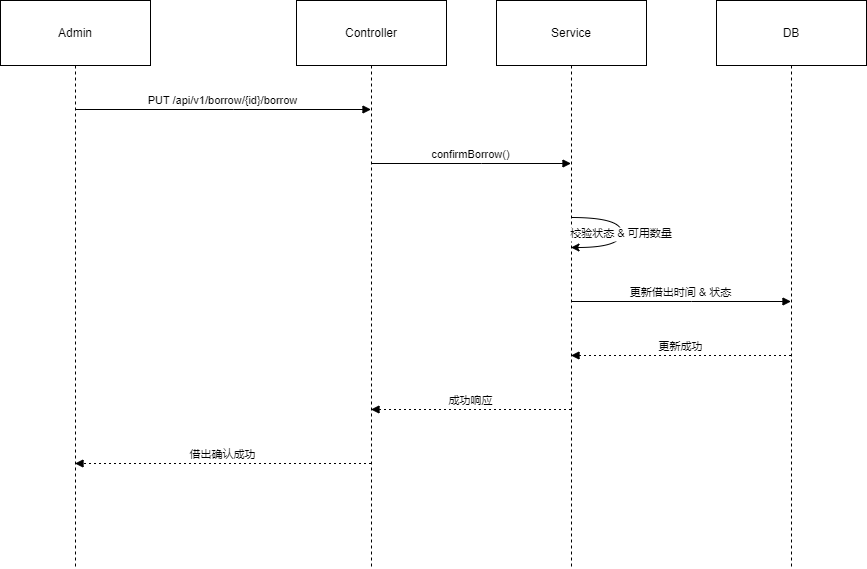

The diagram above was exported from draw.io. Its source (the exported page's mxGraphModel, read from the mxfile embedded in the PNG):
<mxGraphModel dx="1151" dy="548" grid="1" gridSize="10" guides="1" tooltips="1" connect="1" arrows="1" fold="1" page="1" pageScale="1" pageWidth="827" pageHeight="1169" math="0" shadow="0">
  <root>
    <mxCell id="0" />
    <mxCell id="1" parent="0" />
    <mxCell id="VTa4LyJIeUsTV1NoV1KT-1" value="Admin" style="shape=umlLifeline;perimeter=lifelinePerimeter;whiteSpace=wrap;container=1;dropTarget=0;collapsible=0;recursiveResize=0;outlineConnect=0;portConstraint=eastwest;newEdgeStyle={&quot;edgeStyle&quot;:&quot;elbowEdgeStyle&quot;,&quot;elbow&quot;:&quot;vertical&quot;,&quot;curved&quot;:0,&quot;rounded&quot;:0};size=65;" vertex="1" parent="1">
      <mxGeometry x="20" y="20" width="150" height="568" as="geometry" />
    </mxCell>
    <mxCell id="VTa4LyJIeUsTV1NoV1KT-2" value="Controller" style="shape=umlLifeline;perimeter=lifelinePerimeter;whiteSpace=wrap;container=1;dropTarget=0;collapsible=0;recursiveResize=0;outlineConnect=0;portConstraint=eastwest;newEdgeStyle={&quot;edgeStyle&quot;:&quot;elbowEdgeStyle&quot;,&quot;elbow&quot;:&quot;vertical&quot;,&quot;curved&quot;:0,&quot;rounded&quot;:0};size=65;" vertex="1" parent="1">
      <mxGeometry x="316" y="20" width="150" height="568" as="geometry" />
    </mxCell>
    <mxCell id="VTa4LyJIeUsTV1NoV1KT-3" value="Service" style="shape=umlLifeline;perimeter=lifelinePerimeter;whiteSpace=wrap;container=1;dropTarget=0;collapsible=0;recursiveResize=0;outlineConnect=0;portConstraint=eastwest;newEdgeStyle={&quot;edgeStyle&quot;:&quot;elbowEdgeStyle&quot;,&quot;elbow&quot;:&quot;vertical&quot;,&quot;curved&quot;:0,&quot;rounded&quot;:0};size=65;" vertex="1" parent="1">
      <mxGeometry x="516" y="20" width="150" height="568" as="geometry" />
    </mxCell>
    <mxCell id="VTa4LyJIeUsTV1NoV1KT-4" value="DB" style="shape=umlLifeline;perimeter=lifelinePerimeter;whiteSpace=wrap;container=1;dropTarget=0;collapsible=0;recursiveResize=0;outlineConnect=0;portConstraint=eastwest;newEdgeStyle={&quot;edgeStyle&quot;:&quot;elbowEdgeStyle&quot;,&quot;elbow&quot;:&quot;vertical&quot;,&quot;curved&quot;:0,&quot;rounded&quot;:0};size=65;" vertex="1" parent="1">
      <mxGeometry x="736" y="20" width="150" height="568" as="geometry" />
    </mxCell>
    <mxCell id="VTa4LyJIeUsTV1NoV1KT-5" value="PUT /api/v1/borrow/{id}/borrow" style="verticalAlign=bottom;endArrow=block;edgeStyle=elbowEdgeStyle;elbow=vertical;curved=0;rounded=0;" edge="1" parent="1" source="VTa4LyJIeUsTV1NoV1KT-1" target="VTa4LyJIeUsTV1NoV1KT-2">
      <mxGeometry relative="1" as="geometry">
        <Array as="points">
          <mxPoint x="253" y="129" />
        </Array>
      </mxGeometry>
    </mxCell>
    <mxCell id="VTa4LyJIeUsTV1NoV1KT-6" value="confirmBorrow()" style="verticalAlign=bottom;endArrow=block;edgeStyle=elbowEdgeStyle;elbow=vertical;curved=0;rounded=0;" edge="1" parent="1" source="VTa4LyJIeUsTV1NoV1KT-2" target="VTa4LyJIeUsTV1NoV1KT-3">
      <mxGeometry relative="1" as="geometry">
        <Array as="points">
          <mxPoint x="501" y="183" />
        </Array>
      </mxGeometry>
    </mxCell>
    <mxCell id="VTa4LyJIeUsTV1NoV1KT-7" value="校验状态 &amp; 可用数量" style="curved=1;rounded=0;" edge="1" parent="1" source="VTa4LyJIeUsTV1NoV1KT-3" target="VTa4LyJIeUsTV1NoV1KT-3">
      <mxGeometry relative="1" as="geometry">
        <Array as="points">
          <mxPoint x="641" y="237" />
          <mxPoint x="641" y="267" />
        </Array>
      </mxGeometry>
    </mxCell>
    <mxCell id="VTa4LyJIeUsTV1NoV1KT-8" value="更新借出时间 &amp; 状态" style="verticalAlign=bottom;endArrow=block;edgeStyle=elbowEdgeStyle;elbow=vertical;curved=0;rounded=0;" edge="1" parent="1" source="VTa4LyJIeUsTV1NoV1KT-3" target="VTa4LyJIeUsTV1NoV1KT-4">
      <mxGeometry relative="1" as="geometry">
        <Array as="points">
          <mxPoint x="711" y="321" />
        </Array>
      </mxGeometry>
    </mxCell>
    <mxCell id="VTa4LyJIeUsTV1NoV1KT-9" value="更新成功" style="verticalAlign=bottom;endArrow=block;edgeStyle=elbowEdgeStyle;elbow=vertical;curved=0;rounded=0;dashed=1;dashPattern=2 3;" edge="1" parent="1" source="VTa4LyJIeUsTV1NoV1KT-4" target="VTa4LyJIeUsTV1NoV1KT-3">
      <mxGeometry relative="1" as="geometry">
        <Array as="points">
          <mxPoint x="711" y="375" />
        </Array>
      </mxGeometry>
    </mxCell>
    <mxCell id="VTa4LyJIeUsTV1NoV1KT-10" value="成功响应" style="verticalAlign=bottom;endArrow=block;edgeStyle=elbowEdgeStyle;elbow=vertical;curved=0;rounded=0;dashed=1;dashPattern=2 3;" edge="1" parent="1" source="VTa4LyJIeUsTV1NoV1KT-3" target="VTa4LyJIeUsTV1NoV1KT-2">
      <mxGeometry relative="1" as="geometry">
        <Array as="points">
          <mxPoint x="501" y="429" />
        </Array>
      </mxGeometry>
    </mxCell>
    <mxCell id="VTa4LyJIeUsTV1NoV1KT-11" value="借出确认成功" style="verticalAlign=bottom;endArrow=block;edgeStyle=elbowEdgeStyle;elbow=vertical;curved=0;rounded=0;dashed=1;dashPattern=2 3;" edge="1" parent="1" source="VTa4LyJIeUsTV1NoV1KT-2" target="VTa4LyJIeUsTV1NoV1KT-1">
      <mxGeometry relative="1" as="geometry">
        <Array as="points">
          <mxPoint x="253" y="483" />
        </Array>
      </mxGeometry>
    </mxCell>
  </root>
</mxGraphModel>